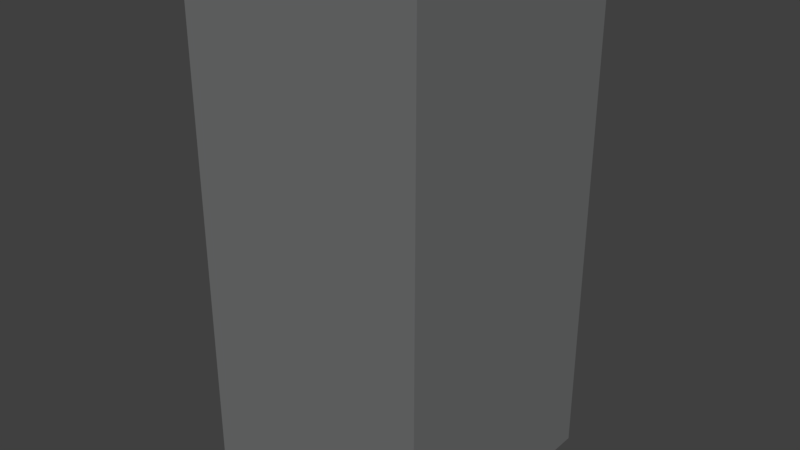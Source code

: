 # Source: ColorChanger.blend  (saved by Blender 2.79.0; exported with 4.5.12 LTS)
import bpy
from mathutils import Matrix  # noqa: F401  (used for matrix-valued properties, if any)

bpy.ops.wm.read_factory_settings(use_empty=True)
scene = bpy.context.scene
scene.name = 'Scene'

# ---- collections
col_collection_1 = bpy.data.collections.new('Collection 1'); scene.collection.children.link(col_collection_1)

# ---- materials (node trees are filled in below, after node groups)
mat_material = bpy.data.materials.new('Material')
mat_material.alpha_threshold = 0.0
mat_material.use_transparent_shadow = False
mat_material.diffuse_color = (0.1669, 0.17, 0.1714, 1.0)
mat_material.roughness = 0.5
mat_material.line_color = (0.0, 0.0, 0.0, 1.0)

# ---- material node trees

# ---- world
world_world = bpy.data.worlds.new('World'); scene.world = world_world
world_world.color = (0.05088, 0.05088, 0.05088)
world_world.use_sun_shadow = False
world_world.sun_shadow_jitter_overblur = 0.0
world_world.cycles.sampling_method = 'MANUAL'

# ---- meshes
me_colorchanger = bpy.data.meshes.new('ColorChanger')
me_colorchanger.from_pydata([(-0.4939, -0.02057, 1.056), (0.4939, -0.02057, 1.056), (-0.4939, -0.02057, -1.056), (0.4939, -0.02057, -1.056), (-0.4939, -0.02057, 0.9502), (0.4939, -0.02057, 0.9502), (-0.4939, -0.02057, -0.9554), (0.4939, -0.02057, -0.9554), (-0.3951, -0.02057, 1.056), (-0.3951, -0.02057, -1.056), (-0.3951, 0.02057, -1.056), (-0.3951, -0.02057, 0.9502), (-0.3951, 0.02057, 0.9502), (-0.3951, -0.02057, -0.9554), (-0.3951, 0.02057, -0.9554), (0.405, -0.02057, 1.056), (0.405, -0.02057, -1.056), (0.405, 0.02057, -1.056), (0.405, -0.02057, 0.9502), (0.405, 0.02057, 0.9502), (0.405, -0.02057, -0.9554), (0.405, 0.02057, -0.9554), (0.405, 1.021, 1.056), (0.4939, 1.021, 1.056), (-0.4939, 1.021, -0.9554), (-0.4939, 1.021, -1.056), (0.4939, 1.021, -0.9554), (0.4939, 1.021, -1.056), (0.405, 1.021, -1.056), (-0.4939, 1.021, 1.056), (-0.4939, 1.021, 0.9502), (0.4939, 1.021, 0.9502), (0.405, 1.021, 0.9502), (0.405, 1.021, -0.9554), (-0.3951, 1.021, 1.056), (-0.3951, 1.021, -1.056), (-0.3951, 1.021, 0.9502), (-0.3951, 1.021, -0.9554)], [], [(16, 17, 3), (2, 6, 24, 25), (18, 5, 1, 15), (20, 7, 5, 18), (21, 19, 32, 33), (16, 3, 7, 20), (15, 1, 23, 22), (3, 17, 28, 27), (2, 9, 13, 6), (19, 12, 36, 32), (6, 13, 11, 4), (4, 11, 8, 0), (10, 2, 25, 35), (2, 10, 9), (17, 21, 33, 28), (11, 18, 15, 8), (14, 12, 11, 13), (18, 11, 12, 19), (21, 20, 18, 19), (21, 17, 16, 20), (10, 14, 13, 9), (33, 26, 27, 28), (22, 23, 31, 32), (32, 31, 26, 33), (30, 36, 37, 24), (29, 34, 36, 30), (24, 37, 35, 25), (34, 22, 32, 36), (14, 10, 35, 37), (4, 0, 29, 30), (7, 3, 27, 26), (6, 4, 30, 24), (12, 14, 37, 36), (1, 5, 31, 23), (0, 8, 34, 29), (5, 7, 26, 31), (8, 15, 22, 34), (11, 9, 16, 18), (19, 17, 10, 12), (17, 19, 18, 16), (10, 9, 11, 12), (16, 9, 10, 17)])
_uv = me_colorchanger.uv_layers.new(name='UVMap')
_uv.uv.foreach_set('vector', [1.0, 0.8888, 0.9811, 0.8888, 1.0, 0.8467, 0.9057, 0.0, 0.9057, 0.0475, 0.9057, 0.0475, 0.9057, 0.0, 0.04076, 0.05, 2.733e-08, 0.05, 0.0, 0.0, 0.04076, 0.0, 0.04076, 0.9525, 1.366e-07, 0.9525, 2.733e-08, 0.05, 0.04076, 0.05, 0.9434, 0.0475, 0.9434, 0.95, 0.9434, 0.95, 0.9434, 0.0475, 0.04076, 1.0, 1.64e-07, 1.0, 1.366e-07, 0.9525, 0.04076, 0.9525, 0.9811, 0.4257, 0.9811, 0.4678, 0.9811, 0.4678, 0.9811, 0.4257, 0.9811, 0.8467, 0.9811, 0.8888, 0.9811, 0.8888, 0.9811, 0.8467, 0.4528, 1.0, 0.4076, 1.0, 0.4076, 0.9525, 0.4528, 0.9525, 0.9811, 0.4678, 0.9811, 0.8467, 0.9811, 0.8467, 0.9811, 0.4678, 0.4528, 0.9525, 0.4076, 0.9525, 0.4076, 0.05, 0.4528, 0.05, 0.4528, 0.05, 0.4076, 0.05, 0.4076, 1.694e-07, 0.4528, 1.694e-07, 0.9434, 0.95, 0.9434, 0.9968, 0.9434, 0.9968, 0.9434, 0.95, 0.9434, 0.9968, 0.9434, 0.95, 0.9623, 0.95, 0.9434, 2.258e-07, 0.9434, 0.0475, 0.9434, 0.0475, 0.9434, 2.258e-07, 0.4076, 0.05, 0.04076, 0.05, 0.04076, 0.0, 0.4076, 1.694e-07, 0.9811, 0.0475, 0.9811, 0.95, 0.9623, 0.95, 0.9623, 0.0475, 1.0, 0.4678, 1.0, 0.8467, 0.9811, 0.8467, 0.9811, 0.4678, 0.9434, 0.0475, 0.9623, 0.0475, 0.9623, 0.95, 0.9434, 0.95, 0.9434, 0.0475, 0.9434, 2.258e-07, 0.9623, 0.0, 0.9623, 0.0475, 0.9811, 0.0, 0.9811, 0.0475, 0.9623, 0.0475, 0.9623, 3.952e-07, 0.4936, 0.0475, 0.4528, 0.0475, 0.4528, 5.081e-07, 0.4936, 4.517e-07, 0.4936, 1.0, 0.4528, 1.0, 0.4528, 0.95, 0.4936, 0.95, 0.4936, 0.95, 0.4528, 0.95, 0.4528, 0.0475, 0.4936, 0.0475, 0.9057, 0.95, 0.8604, 0.95, 0.8604, 0.0475, 0.9057, 0.0475, 0.9057, 1.0, 0.8604, 1.0, 0.8604, 0.95, 0.9057, 0.95, 0.9057, 0.0475, 0.8604, 0.0475, 0.8604, 5.646e-08, 0.9057, 0.0, 0.8604, 1.0, 0.4936, 1.0, 0.4936, 0.95, 0.8604, 0.95, 0.9811, 0.0475, 0.9811, 0.0, 0.9811, 0.0, 0.9811, 0.0475, 0.9057, 0.95, 0.9057, 1.0, 0.9057, 1.0, 0.9057, 0.95, 0.9434, 0.0475, 0.9434, 2.823e-07, 0.9434, 2.823e-07, 0.9434, 0.0475, 0.9057, 0.0475, 0.9057, 0.95, 0.9057, 0.95, 0.9057, 0.0475, 0.9811, 0.95, 0.9811, 0.0475, 0.9811, 0.0475, 0.9811, 0.95, 0.9434, 1.0, 0.9434, 0.95, 0.9434, 0.95, 0.9434, 1.0, 0.9811, 0.0, 0.9811, 0.04678, 0.9811, 0.04678, 0.9811, 0.0, 0.9434, 0.95, 0.9434, 0.0475, 0.9434, 0.0475, 0.9434, 0.95, 0.9811, 0.04678, 0.9811, 0.4257, 0.9811, 0.4257, 0.9811, 0.04678, 0.4642, 1.0, 0.4642, 2.378e-07, 0.9284, 0.0, 0.9284, 1.0, 0.0, 1.0, 1.383e-07, 2.972e-07, 0.4642, 0.0, 0.4642, 1.0, 0.9761, 2.378e-07, 0.9761, 1.0, 0.9523, 1.0, 0.9523, 0.0, 0.9284, 0.0, 0.9523, 4.755e-07, 0.9523, 1.0, 0.9284, 1.0, 1.0, 0.3989, 1.0, 0.7978, 0.9761, 0.7978, 0.9761, 0.3989])
me_colorchanger.materials.append(mat_material)
me_colorchanger.use_remesh_preserve_volume = False
me_colorchanger.use_remesh_preserve_attributes = False
me_colorchanger.use_mirror_vertex_groups = False
me_colorchanger.update()

# ---- objects
ob_colorchanger = bpy.data.objects.new('ColorChanger', me_colorchanger)

# ---- transforms, parenting, visibility, modifiers, constraints
ob_colorchanger.location = (0.0, 0.0, 1.0)
ob_colorchanger.lock_rotations_4d = False
ob_colorchanger.empty_display_type = 'ARROWS'
ob_colorchanger.lineart.crease_threshold = 0.0
_vg = ob_colorchanger.vertex_groups.new(name='Bone')

# ---- collection membership
col_collection_1.objects.link(ob_colorchanger)

# ---- scene / render settings (as saved in the file)
scene.frame_start = 1; scene.frame_end = 250; scene.frame_set(0)
scene.render.engine = 'BLENDER_EEVEE_NEXT'
scene.render.resolution_percentage = 50
scene.render.dither_intensity = 0.0
scene.cycles.use_denoising = False
scene.cycles.samples = 128
scene.cycles.sampling_pattern = 'TABULATED_SOBOL'
scene.cycles.light_sampling_threshold = 0.0
scene.cycles.use_adaptive_sampling = False
scene.cycles.use_light_tree = False
scene.cycles.blur_glossy = 0.0
scene.cycles.sample_clamp_indirect = 0.0
scene.view_settings.view_transform = 'Standard'
bpy.context.view_layer.update()

# ---- added for rendering (the .blend has no active camera and no usable light): camera, sun
cam_auto = bpy.data.cameras.new('AutoCamera')
cam_auto.lens = 50.0
cam_auto.sensor_width = 36.0
cam_auto.clip_end = 1000.0
ob_auto_camera = bpy.data.objects.new('AutoCamera', cam_auto)
scene.collection.objects.link(ob_auto_camera)
ob_auto_camera.location = (2.36209, -2.33451, 2.88967)
ob_auto_camera.rotation_euler = (1.09748, -7.21219e-08, 0.694738)
scene.camera = ob_auto_camera
light_auto_sun = bpy.data.lights.new('AutoSun', 'SUN')
light_auto_sun.energy = 3.0
light_auto_sun.angle = 0.0523599
ob_auto_sun = bpy.data.objects.new('AutoSun', light_auto_sun)
scene.collection.objects.link(ob_auto_sun)
ob_auto_sun.rotation_euler = (0.872665, 0.174533, 0.523599)
bpy.context.view_layer.update()
